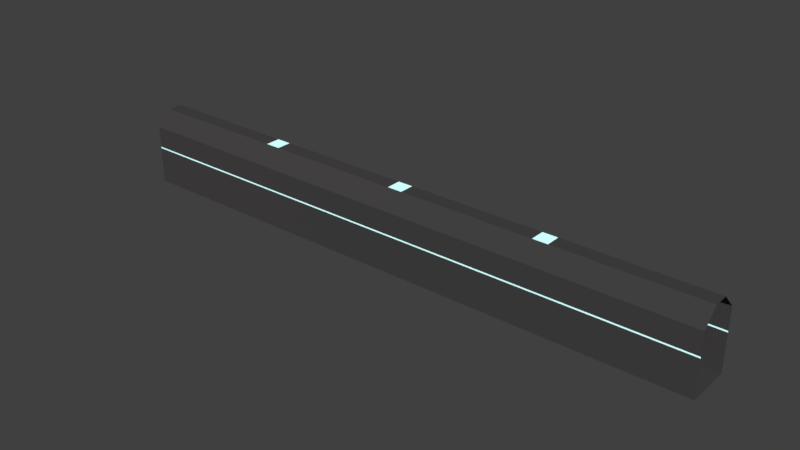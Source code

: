# Source: MARL_Hallway_40.blend  (saved by Blender 2.81.16; exported with 4.5.12 LTS)
import bpy
from mathutils import Matrix  # noqa: F401  (used for matrix-valued properties, if any)

bpy.ops.wm.read_factory_settings(use_empty=True)
scene = bpy.context.scene
scene.name = 'Scene'

# ---- collections
col_collection_1 = bpy.data.collections.new('Collection 1'); scene.collection.children.link(col_collection_1)

# ---- materials (node trees are filled in below, after node groups)
mat_wall = bpy.data.materials.new('Wall')
mat_wall.use_transparent_shadow = False
mat_light = bpy.data.materials.new('Light')
mat_light.use_transparent_shadow = False

# ---- material node trees
mat_wall.use_nodes = True; mat_wall.node_tree.nodes.clear()
_N = mat_wall.node_tree.nodes; _L = mat_wall.node_tree.links
n0 = _N.new('ShaderNodeOutputMaterial'); n0.name = 'Material Output'; n0.location = (300, 300)
n1 = _N.new('ShaderNodeBsdfPrincipled'); n1.name = 'Principled BSDF'; n1.location = (10, 300)
n1.distribution = 'GGX'
n1.subsurface_method = 'BURLEY'
n1.inputs[0].default_value = (0.05141, 0.04831, 0.04989, 1.0)
n1.inputs[2].default_value = 1.0
n1.inputs[3].default_value = 1.45
n1.inputs[13].default_value = 0.4329
n1.inputs[27].default_value = (0.0, 0.0, 0.0, 1.0)
n1.inputs[28].default_value = 1.0
_L.new(n1.outputs[0], n0.inputs[0])
n0.is_active_output = True
mat_light.use_nodes = True; mat_light.node_tree.nodes.clear()
_N = mat_light.node_tree.nodes; _L = mat_light.node_tree.links
n0 = _N.new('ShaderNodeOutputMaterial'); n0.name = 'Material Output'; n0.location = (300, 300)
n1 = _N.new('ShaderNodeBsdfPrincipled'); n1.name = 'Principled BSDF'; n1.location = (10, 300)
n1.distribution = 'GGX'
n1.subsurface_method = 'BURLEY'
n1.inputs[0].default_value = (0.5629, 0.8, 0.7908, 1.0)
n1.inputs[3].default_value = 1.45
n1.inputs[27].default_value = (0.283, 0.5204, 0.5145, 1.0)
n1.inputs[28].default_value = 1.0
_L.new(n1.outputs[0], n0.inputs[0])
n0.is_active_output = True

# ---- world
world_world = bpy.data.worlds.new('World'); scene.world = world_world
world_world.color = (0.05088, 0.05088, 0.05088)
world_world.use_sun_shadow = False
world_world.sun_shadow_jitter_overblur = 0.0
world_world.cycles.sampling_method = 'MANUAL'

# ---- meshes
me_plane = bpy.data.meshes.new('Plane')
me_plane.from_pydata([(40.0, -1.5, 2.384e-07), (40.0, 1.5, 2.384e-07), (0.0, -1.5, 2.384e-07), (0.0, 1.5, 2.384e-07), (0.0, 1.5, 2.45), (40.0, 1.5, 2.45), (40.0, -1.5, 4.0), (40.0, -0.5, 5.0), (40.0, 1.5, 4.0), (40.0, 0.5, 5.0), (0.0, -0.5, 5.0), (0.0, -1.5, 4.0), (0.0, 1.5, 4.0), (0.0, 0.5, 5.0), (40.0, -1.5, 2.45), (0.0, -1.5, 2.45), (40.0, -1.5, 2.55), (0.0, -1.5, 2.55), (0.0, 1.5, 2.55), (40.0, 1.5, 2.55), (9.5, -1.5, 2.384e-07), (10.5, -1.5, 2.384e-07), (19.5, -1.5, 2.384e-07), (20.5, -1.5, 2.384e-07), (29.5, -1.5, 2.384e-07), (30.5, -1.5, 2.384e-07), (30.5, 1.5, 2.384e-07), (29.5, 1.5, 2.384e-07), (20.5, 1.5, 2.384e-07), (19.5, 1.5, 2.384e-07), (10.5, 1.5, 2.384e-07), (9.5, 1.5, 2.384e-07), (9.5, -1.5, 4.0), (10.5, -1.5, 4.0), (19.5, -1.5, 4.0), (20.5, -1.5, 4.0), (29.5, -1.5, 4.0), (30.5, -1.5, 4.0), (30.5, 1.5, 4.0), (29.5, 1.5, 4.0), (20.5, 1.5, 4.0), (19.5, 1.5, 4.0), (10.5, 1.5, 4.0), (9.5, 1.5, 4.0), (30.5, 1.5, 2.45), (29.5, 1.5, 2.45), (20.5, 1.5, 2.45), (19.5, 1.5, 2.45), (10.5, 1.5, 2.45), (9.5, 1.5, 2.45), (9.5, -1.5, 2.45), (10.5, -1.5, 2.45), (19.5, -1.5, 2.45), (20.5, -1.5, 2.45), (29.5, -1.5, 2.45), (30.5, -1.5, 2.45), (9.5, -1.5, 2.55), (10.5, -1.5, 2.55), (19.5, -1.5, 2.55), (20.5, -1.5, 2.55), (29.5, -1.5, 2.55), (30.5, -1.5, 2.55), (30.5, 1.5, 2.55), (29.5, 1.5, 2.55), (20.5, 1.5, 2.55), (19.5, 1.5, 2.55), (10.5, 1.5, 2.55), (9.5, 1.5, 2.55), (30.5, 0.5, 5.0), (29.5, 0.5, 5.0), (20.5, 0.5, 5.0), (19.5, 0.5, 5.0), (10.5, 0.5, 5.0), (9.5, 0.5, 5.0), (9.5, -0.5, 5.0), (10.5, -0.5, 5.0), (19.5, -0.5, 5.0), (20.5, -0.5, 5.0), (29.5, -0.5, 5.0), (30.5, -0.5, 5.0)], [], [(20, 31, 3, 2), (31, 49, 4, 3), (25, 55, 14, 0), (38, 62, 19, 8), (32, 56, 17, 11), (43, 73, 13, 12), (32, 11, 10, 74), (44, 5, 19, 62), (50, 15, 17, 56), (68, 9, 7, 79), (13, 73, 74, 10), (73, 72, 75, 74), (72, 71, 76, 75), (71, 70, 77, 76), (70, 69, 78, 77), (69, 68, 79, 78), (14, 55, 61, 16), (55, 54, 60, 61), (54, 53, 59, 60), (53, 52, 58, 59), (52, 51, 57, 58), (51, 50, 56, 57), (4, 49, 67, 18), (49, 48, 66, 67), (48, 47, 65, 66), (47, 46, 64, 65), (46, 45, 63, 64), (45, 44, 62, 63), (6, 37, 79, 7), (37, 36, 78, 79), (36, 35, 77, 78), (35, 34, 76, 77), (34, 33, 75, 76), (33, 32, 74, 75), (8, 9, 68, 38), (38, 68, 69, 39), (39, 69, 70, 40), (40, 70, 71, 41), (41, 71, 72, 42), (42, 72, 73, 43), (6, 16, 61, 37), (37, 61, 60, 36), (36, 60, 59, 35), (35, 59, 58, 34), (34, 58, 57, 33), (33, 57, 56, 32), (12, 18, 67, 43), (43, 67, 66, 42), (42, 66, 65, 41), (41, 65, 64, 40), (40, 64, 63, 39), (39, 63, 62, 38), (2, 15, 50, 20), (20, 50, 51, 21), (21, 51, 52, 22), (22, 52, 53, 23), (23, 53, 54, 24), (24, 54, 55, 25), (1, 5, 44, 26), (26, 44, 45, 27), (27, 45, 46, 28), (28, 46, 47, 29), (29, 47, 48, 30), (30, 48, 49, 31), (0, 1, 26, 25), (25, 26, 27, 24), (24, 27, 28, 23), (23, 28, 29, 22), (22, 29, 30, 21), (21, 30, 31, 20)])
me_plane.polygons.foreach_set('material_index', [0, 0, 0, 0, 0, 0, 0, 1, 1, 0, 0, 1, 0, 1, 0, 1, 1, 1, 1, 1, 1, 1, 1, 1, 1, 1, 1, 1, 0, 0, 0, 0, 0, 0, 0, 0, 0, 0, 0, 0, 0, 0, 0, 0, 0, 0, 0, 0, 0, 0, 0, 0, 0, 0, 0, 0, 0, 0, 0, 0, 0, 0, 0, 0, 0, 0, 0, 0, 0, 0])
_uv = me_plane.uv_layers.new(name='UVMap')
_uv.uv.foreach_set('vector', [4.0, 30.5, 7.0, 30.5, 7.0, 40.0, 4.0, 40.0, 7.0, 30.5, 9.45, 30.5, 9.45, 40.0, 7.0, 40.0, 4.0, 9.5, 1.55, 9.5, 1.55, 7.768e-06, 4.0, 7.768e-06, 11.0, 9.5, 9.55, 9.5, 9.55, 1.554e-05, 11.0, 1.165e-05, 0.0, 30.5, 1.45, 30.5, 1.45, 40.0, 8.739e-06, 40.0, 1.0, 30.5, 4.408e-05, 30.5, 5.123e-05, 40.0, 1.0, 40.0, 1.669e-06, 30.5, -2.384e-07, 40.0, 1.0, 40.0, 1.0, 30.5, 9.45, 9.5, 9.45, 1.165e-05, 9.55, 1.554e-05, 9.55, 9.5, 1.55, 30.5, 1.55, 40.0, 1.45, 40.0, 1.45, 30.5, 4.789e-05, 9.5, 4.884e-05, 3.821e-06, 1.0, 7.643e-06, 1.0, 9.5, 5.123e-05, 40.0, 4.408e-05, 30.5, 1.0, 30.5, 1.0, 40.0, 4.408e-05, 30.5, 4.39e-05, 29.5, 1.0, 29.5, 1.0, 30.5, 4.39e-05, 29.5, 4.586e-05, 20.4, 1.0, 20.4, 1.0, 29.5, 4.586e-05, 20.4, 4.628e-05, 19.4, 1.0, 19.4, 1.0, 20.4, 4.628e-05, 19.4, 4.67e-05, 10.5, 1.0, 10.5, 1.0, 19.4, 4.67e-05, 10.5, 4.789e-05, 9.5, 1.0, 9.5, 1.0, 10.5, 1.55, 7.768e-06, 1.55, 9.5, 1.45, 9.5, 1.45, 3.884e-06, 1.55, 9.5, 1.55, 10.5, 1.45, 10.5, 1.45, 9.5, 1.55, 10.5, 1.55, 19.4, 1.45, 19.4, 1.45, 10.5, 1.55, 19.4, 1.55, 20.4, 1.45, 20.4, 1.45, 19.4, 1.55, 20.4, 1.55, 29.5, 1.45, 29.5, 1.45, 20.4, 1.55, 29.5, 1.55, 30.5, 1.45, 30.5, 1.45, 29.5, 9.45, 40.0, 9.45, 30.5, 9.55, 30.5, 9.55, 40.0, 9.45, 30.5, 9.45, 29.5, 9.55, 29.5, 9.55, 30.5, 9.45, 29.5, 9.45, 20.4, 9.55, 20.4, 9.55, 29.5, 9.45, 20.4, 9.45, 19.4, 9.55, 19.4, 9.55, 20.4, 9.45, 19.4, 9.45, 10.5, 9.55, 10.5, 9.55, 19.4, 9.45, 10.5, 9.45, 9.5, 9.55, 9.5, 9.55, 10.5, 2.146e-06, 0.0, -9.537e-07, 9.5, 1.0, 9.5, 1.0, 7.643e-06, -9.537e-07, 9.5, -2.384e-06, 10.5, 1.0, 10.5, 1.0, 9.5, -2.384e-06, 10.5, -1.669e-06, 19.4, 1.0, 19.4, 1.0, 10.5, -1.669e-06, 19.4, -7.153e-07, 20.4, 1.0, 20.4, 1.0, 19.4, -7.153e-07, 20.4, 1.669e-06, 29.5, 1.0, 29.5, 1.0, 20.4, 1.669e-06, 29.5, 1.669e-06, 30.5, 1.0, 30.5, 1.0, 29.5, 1.0, -2.854e-06, 4.884e-05, 3.821e-06, 4.789e-05, 9.5, 1.0, 9.5, 1.0, 9.5, 4.789e-05, 9.5, 4.67e-05, 10.5, 1.0, 10.5, 1.0, 10.5, 4.67e-05, 10.5, 4.628e-05, 19.4, 1.0, 19.4, 1.0, 19.4, 4.628e-05, 19.4, 4.586e-05, 20.4, 1.0, 20.4, 1.0, 20.4, 4.586e-05, 20.4, 4.39e-05, 29.5, 1.0, 29.5, 1.0, 29.5, 4.39e-05, 29.5, 4.408e-05, 30.5, 1.0, 30.5, 4.369e-05, 0.0, 1.45, 3.884e-06, 1.45, 9.5, 1.554e-05, 9.5, 1.554e-05, 9.5, 1.45, 9.5, 1.45, 10.5, 1.359e-05, 10.5, 1.359e-05, 10.5, 1.45, 10.5, 1.45, 19.4, 7.768e-06, 19.4, 7.768e-06, 19.4, 1.45, 19.4, 1.45, 20.4, 6.797e-06, 20.4, 6.797e-06, 20.4, 1.45, 20.4, 1.45, 29.5, 1.942e-06, 29.5, 1.942e-06, 29.5, 1.45, 29.5, 1.45, 30.5, 0.0, 30.5, 11.0, 40.0, 9.55, 40.0, 9.55, 30.5, 11.0, 30.5, 11.0, 30.5, 9.55, 30.5, 9.55, 29.5, 11.0, 29.5, 11.0, 29.5, 9.55, 29.5, 9.55, 20.4, 11.0, 20.4, 11.0, 20.4, 9.55, 20.4, 9.55, 19.4, 11.0, 19.4, 11.0, 19.4, 9.55, 19.4, 9.55, 10.5, 11.0, 10.5, 11.0, 10.5, 9.55, 10.5, 9.55, 9.5, 11.0, 9.5, 4.0, 40.0, 1.55, 40.0, 1.55, 30.5, 4.0, 30.5, 4.0, 30.5, 1.55, 30.5, 1.55, 29.5, 4.0, 29.5, 4.0, 29.5, 1.55, 29.5, 1.55, 20.4, 4.0, 20.4, 4.0, 20.4, 1.55, 20.4, 1.55, 19.4, 4.0, 19.4, 4.0, 19.4, 1.55, 19.4, 1.55, 10.5, 4.0, 10.5, 4.0, 10.5, 1.55, 10.5, 1.55, 9.5, 4.0, 9.5, 7.0, 1.554e-05, 9.45, 1.165e-05, 9.45, 9.5, 7.0, 9.5, 7.0, 9.5, 9.45, 9.5, 9.45, 10.5, 7.0, 10.5, 7.0, 10.5, 9.45, 10.5, 9.45, 19.4, 7.0, 19.4, 7.0, 19.4, 9.45, 19.4, 9.45, 20.4, 7.0, 20.4, 7.0, 20.4, 9.45, 20.4, 9.45, 29.5, 7.0, 29.5, 7.0, 29.5, 9.45, 29.5, 9.45, 30.5, 7.0, 30.5, 4.0, 7.768e-06, 7.0, 1.554e-05, 7.0, 9.5, 4.0, 9.5, 4.0, 9.5, 7.0, 9.5, 7.0, 10.5, 4.0, 10.5, 4.0, 10.5, 7.0, 10.5, 7.0, 19.4, 4.0, 19.4, 4.0, 19.4, 7.0, 19.4, 7.0, 20.4, 4.0, 20.4, 4.0, 20.4, 7.0, 20.4, 7.0, 29.5, 4.0, 29.5, 4.0, 29.5, 7.0, 29.5, 7.0, 30.5, 4.0, 30.5])
me_plane.materials.append(mat_wall)
me_plane.materials.append(mat_light)
me_plane.use_remesh_preserve_volume = False
me_plane.use_remesh_preserve_attributes = False
me_plane.use_mirror_vertex_groups = False
me_plane.update()

# ---- objects
ob_walls = bpy.data.objects.new('Walls', me_plane)

# ---- transforms, parenting, visibility, modifiers, constraints
ob_walls.location = (0.0, 0.0, 0.0)
ob_walls.lineart.crease_threshold = 0.0

# ---- collection membership
col_collection_1.objects.link(ob_walls)

# ---- scene / render settings (as saved in the file)
scene.frame_start = 1; scene.frame_end = 250; scene.frame_set(1)
scene.render.engine = 'BLENDER_EEVEE_NEXT'
scene.render.resolution_percentage = 50
scene.render.dither_intensity = 0.0
scene.cycles.use_denoising = False
scene.cycles.samples = 128
scene.cycles.sampling_pattern = 'TABULATED_SOBOL'
scene.cycles.use_adaptive_sampling = False
scene.cycles.use_light_tree = False
scene.cycles.blur_glossy = 0.0
scene.cycles.sample_clamp_indirect = 0.0
scene.view_settings.view_transform = 'Standard'
bpy.context.view_layer.update()

# ---- added for rendering (the .blend has no active camera and no usable light): camera, sun
cam_auto = bpy.data.cameras.new('AutoCamera')
cam_auto.lens = 50.0
cam_auto.sensor_width = 36.0
cam_auto.clip_end = 1000.0
ob_auto_camera = bpy.data.objects.new('AutoCamera', cam_auto)
scene.collection.objects.link(ob_auto_camera)
ob_auto_camera.location = (57.4001, -44.8802, 32.4201)
ob_auto_camera.rotation_euler = (1.09748, -7.21219e-08, 0.694738)
scene.camera = ob_auto_camera
light_auto_sun = bpy.data.lights.new('AutoSun', 'SUN')
light_auto_sun.energy = 3.0
light_auto_sun.angle = 0.0523599
ob_auto_sun = bpy.data.objects.new('AutoSun', light_auto_sun)
scene.collection.objects.link(ob_auto_sun)
ob_auto_sun.rotation_euler = (0.872665, 0.174533, 0.523599)
bpy.context.view_layer.update()
